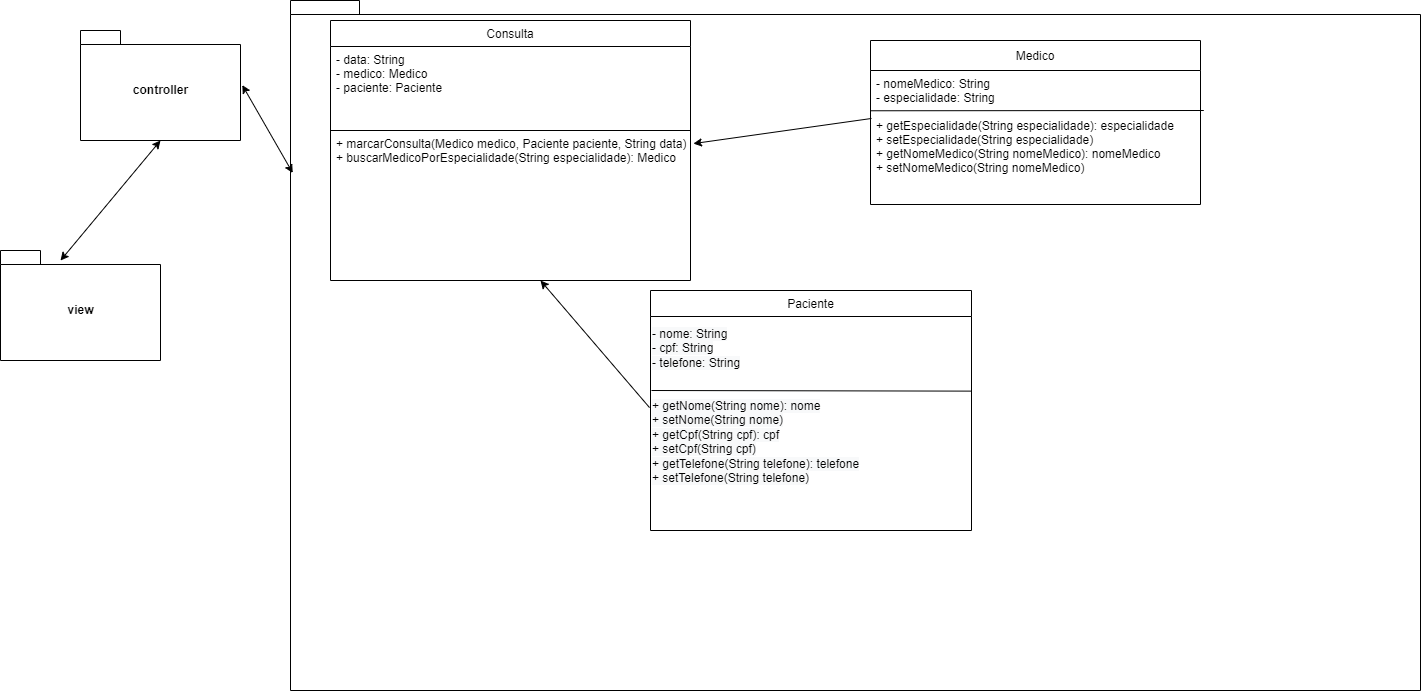

The diagram above was exported from draw.io. Its source (the exported page's mxGraphModel, read from the mxfile embedded in the PNG):
<mxGraphModel dx="1736" dy="964" grid="1" gridSize="10" guides="1" tooltips="1" connect="1" arrows="1" fold="1" page="1" pageScale="1" pageWidth="827" pageHeight="1169" math="0" shadow="0">
  <root>
    <mxCell id="WIyWlLk6GJQsqaUBKTNV-0" />
    <mxCell id="WIyWlLk6GJQsqaUBKTNV-1" parent="WIyWlLk6GJQsqaUBKTNV-0" />
    <mxCell id="zkfFHV4jXpPFQw0GAbJ--12" value="" style="endArrow=block;endSize=10;endFill=0;shadow=0;strokeWidth=1;rounded=0;edgeStyle=elbowEdgeStyle;elbow=vertical;" parent="WIyWlLk6GJQsqaUBKTNV-1" edge="1">
      <mxGeometry width="160" relative="1" as="geometry">
        <mxPoint x="280" y="203.52631578947376" as="sourcePoint" />
        <mxPoint x="280" y="203.52631578947376" as="targetPoint" />
      </mxGeometry>
    </mxCell>
    <mxCell id="zZm-UyBRKxaGodtNbKqt-0" value="view" style="shape=folder;fontStyle=1;spacingTop=10;tabWidth=40;tabHeight=14;tabPosition=left;html=1;" parent="WIyWlLk6GJQsqaUBKTNV-1" vertex="1">
      <mxGeometry x="20" y="410" width="160" height="110" as="geometry" />
    </mxCell>
    <mxCell id="zZm-UyBRKxaGodtNbKqt-1" value="controller" style="shape=folder;fontStyle=1;spacingTop=10;tabWidth=40;tabHeight=14;tabPosition=left;html=1;" parent="WIyWlLk6GJQsqaUBKTNV-1" vertex="1">
      <mxGeometry x="100" y="190" width="160" height="110" as="geometry" />
    </mxCell>
    <mxCell id="zZm-UyBRKxaGodtNbKqt-2" value="" style="shape=folder;fontStyle=1;spacingTop=10;tabWidth=40;tabHeight=14;tabPosition=left;html=1;" parent="WIyWlLk6GJQsqaUBKTNV-1" vertex="1">
      <mxGeometry x="310" y="160" width="1130" height="690" as="geometry" />
    </mxCell>
    <mxCell id="zZm-UyBRKxaGodtNbKqt-3" value="Paciente" style="swimlane;fontStyle=0;childLayout=stackLayout;horizontal=1;startSize=26;fillColor=none;horizontalStack=0;resizeParent=1;resizeParentMax=0;resizeLast=0;collapsible=1;marginBottom=0;" parent="WIyWlLk6GJQsqaUBKTNV-1" vertex="1">
      <mxGeometry x="670" y="450" width="321" height="240" as="geometry" />
    </mxCell>
    <mxCell id="zZm-UyBRKxaGodtNbKqt-7" value="Consulta" style="swimlane;fontStyle=0;childLayout=stackLayout;horizontal=1;startSize=26;fillColor=none;horizontalStack=0;resizeParent=1;resizeParentMax=0;resizeLast=0;collapsible=1;marginBottom=0;" parent="WIyWlLk6GJQsqaUBKTNV-1" vertex="1">
      <mxGeometry x="350" y="180" width="360" height="260" as="geometry" />
    </mxCell>
    <mxCell id="7vY0hvt0JXkPmpe3uGaz-8" value="" style="endArrow=none;html=1;rounded=0;" parent="zZm-UyBRKxaGodtNbKqt-7" edge="1">
      <mxGeometry relative="1" as="geometry">
        <mxPoint y="110" as="sourcePoint" />
        <mxPoint x="360" y="110" as="targetPoint" />
      </mxGeometry>
    </mxCell>
    <mxCell id="zZm-UyBRKxaGodtNbKqt-14" value="" style="endArrow=classic;startArrow=classic;html=1;rounded=0;entryX=0.5;entryY=1;entryDx=0;entryDy=0;entryPerimeter=0;exitX=0.375;exitY=0.091;exitDx=0;exitDy=0;exitPerimeter=0;" parent="WIyWlLk6GJQsqaUBKTNV-1" source="zZm-UyBRKxaGodtNbKqt-0" target="zZm-UyBRKxaGodtNbKqt-1" edge="1">
      <mxGeometry width="50" height="50" relative="1" as="geometry">
        <mxPoint x="290" y="360" as="sourcePoint" />
        <mxPoint x="340" y="310" as="targetPoint" />
        <Array as="points" />
      </mxGeometry>
    </mxCell>
    <mxCell id="zZm-UyBRKxaGodtNbKqt-15" value="" style="endArrow=classic;startArrow=classic;html=1;rounded=0;entryX=1.011;entryY=0.496;entryDx=0;entryDy=0;entryPerimeter=0;exitX=0.002;exitY=0.25;exitDx=0;exitDy=0;exitPerimeter=0;" parent="WIyWlLk6GJQsqaUBKTNV-1" source="zZm-UyBRKxaGodtNbKqt-2" target="zZm-UyBRKxaGodtNbKqt-1" edge="1">
      <mxGeometry width="50" height="50" relative="1" as="geometry">
        <mxPoint x="90" y="430.01" as="sourcePoint" />
        <mxPoint x="190" y="310" as="targetPoint" />
        <Array as="points" />
      </mxGeometry>
    </mxCell>
    <mxCell id="zZm-UyBRKxaGodtNbKqt-22" value="Medico" style="swimlane;fontStyle=0;childLayout=stackLayout;horizontal=1;startSize=30;fillColor=none;horizontalStack=0;resizeParent=1;resizeParentMax=0;resizeLast=0;collapsible=1;marginBottom=0;" parent="WIyWlLk6GJQsqaUBKTNV-1" vertex="1">
      <mxGeometry x="890" y="200" width="330" height="164" as="geometry" />
    </mxCell>
    <mxCell id="7vY0hvt0JXkPmpe3uGaz-12" value="" style="endArrow=none;html=1;rounded=0;entryX=1.01;entryY=-0.003;entryDx=0;entryDy=0;entryPerimeter=0;" parent="zZm-UyBRKxaGodtNbKqt-22" edge="1">
      <mxGeometry relative="1" as="geometry">
        <mxPoint y="70.27" as="sourcePoint" />
        <mxPoint x="333.3000000000002" y="70.00000000000001" as="targetPoint" />
      </mxGeometry>
    </mxCell>
    <mxCell id="zZm-UyBRKxaGodtNbKqt-23" value="- nomeMedico: String&#10;- especialidade: String&#10;&#10;+ getEspecialidade(String especialidade): especialidade&#10;+ setEspecialidade(String especialidade)&#10;+ getNomeMedico(String nomeMedico): nomeMedico&#10;+ setNomeMedico(String nomeMedico)&#10;" style="text;strokeColor=none;fillColor=none;align=left;verticalAlign=top;spacingLeft=4;spacingRight=4;overflow=hidden;rotatable=0;points=[[0,0.5],[1,0.5]];portConstraint=eastwest;" parent="zZm-UyBRKxaGodtNbKqt-22" vertex="1">
      <mxGeometry y="30" width="330" height="134" as="geometry" />
    </mxCell>
    <mxCell id="zZm-UyBRKxaGodtNbKqt-21" value="&lt;span style=&quot;color: rgb(0, 0, 0); font-family: Helvetica; font-size: 12px; font-style: normal; font-variant-ligatures: normal; font-variant-caps: normal; font-weight: 400; letter-spacing: normal; orphans: 2; text-align: left; text-indent: 0px; text-transform: none; widows: 2; word-spacing: 0px; -webkit-text-stroke-width: 0px; background-color: rgb(248, 249, 250); text-decoration-thickness: initial; text-decoration-style: initial; text-decoration-color: initial; float: none; display: inline !important;&quot;&gt;- nome: String&lt;br&gt;- cpf: String&lt;br&gt;- telefone: String&lt;br&gt;&lt;/span&gt;&lt;br&gt;&lt;br style=&quot;padding: 0px; margin: 0px; color: rgb(0, 0, 0); font-family: Helvetica; font-size: 12px; font-style: normal; font-variant-ligatures: normal; font-variant-caps: normal; font-weight: 400; letter-spacing: normal; orphans: 2; text-align: left; text-indent: 0px; text-transform: none; widows: 2; word-spacing: 0px; -webkit-text-stroke-width: 0px; background-color: rgb(248, 249, 250); text-decoration-thickness: initial; text-decoration-style: initial; text-decoration-color: initial;&quot;&gt;&lt;span style=&quot;color: rgb(0, 0, 0); font-family: Helvetica; font-size: 12px; font-style: normal; font-variant-ligatures: normal; font-variant-caps: normal; font-weight: 400; letter-spacing: normal; orphans: 2; text-align: left; text-indent: 0px; text-transform: none; widows: 2; word-spacing: 0px; -webkit-text-stroke-width: 0px; background-color: rgb(248, 249, 250); text-decoration-thickness: initial; text-decoration-style: initial; text-decoration-color: initial; float: none; display: inline !important;&quot;&gt;+ getNome(String nome): nome&lt;br&gt;+ setNome(String nome)&lt;br&gt;+ getCpf(String cpf): cpf&lt;br&gt;+ setCpf(String cpf)&lt;br&gt;+ getTelefone(String telefone): telefone&lt;br&gt;+ setTelefone(String telefone)&lt;br&gt;&lt;br&gt;&lt;/span&gt;" style="text;whiteSpace=wrap;html=1;" parent="WIyWlLk6GJQsqaUBKTNV-1" vertex="1">
      <mxGeometry x="670" y="480" width="321" height="214" as="geometry" />
    </mxCell>
    <mxCell id="zZm-UyBRKxaGodtNbKqt-17" value="" style="endArrow=classic;html=1;rounded=0;exitX=0.003;exitY=0.358;exitDx=0;exitDy=0;exitPerimeter=0;entryX=1.008;entryY=0.415;entryDx=0;entryDy=0;entryPerimeter=0;" parent="WIyWlLk6GJQsqaUBKTNV-1" source="zZm-UyBRKxaGodtNbKqt-23" target="zZm-UyBRKxaGodtNbKqt-8" edge="1">
      <mxGeometry width="50" height="50" relative="1" as="geometry">
        <mxPoint x="706.04" y="268.01" as="sourcePoint" />
        <mxPoint x="750" y="297" as="targetPoint" />
      </mxGeometry>
    </mxCell>
    <mxCell id="7vY0hvt0JXkPmpe3uGaz-14" value="" style="endArrow=none;html=1;rounded=0;" parent="WIyWlLk6GJQsqaUBKTNV-1" edge="1">
      <mxGeometry relative="1" as="geometry">
        <mxPoint x="671" y="550" as="sourcePoint" />
        <mxPoint x="991" y="550.62" as="targetPoint" />
      </mxGeometry>
    </mxCell>
    <mxCell id="MtH5qTBw2y7q0YjerkiB-1" value="" style="endArrow=classic;html=1;rounded=0;exitX=-0.003;exitY=0.407;exitDx=0;exitDy=0;exitPerimeter=0;" parent="WIyWlLk6GJQsqaUBKTNV-1" source="zZm-UyBRKxaGodtNbKqt-21" edge="1">
      <mxGeometry width="50" height="50" relative="1" as="geometry">
        <mxPoint x="546.04" y="410" as="sourcePoint" />
        <mxPoint x="560" y="440" as="targetPoint" />
      </mxGeometry>
    </mxCell>
    <mxCell id="zZm-UyBRKxaGodtNbKqt-8" value="- data: String&#10;- medico: Medico&#10;- paciente: Paciente&#10;&#10;&#10;&#10;+ marcarConsulta(Medico medico, Paciente paciente, String data)&#10;+ buscarMedicoPorEspecialidade(String especialidade): Medico" style="text;strokeColor=none;fillColor=none;align=left;verticalAlign=top;spacingLeft=4;spacingRight=4;overflow=hidden;rotatable=0;points=[[0,0.5],[1,0.5]];portConstraint=eastwest;rounded=1;" parent="WIyWlLk6GJQsqaUBKTNV-1" vertex="1">
      <mxGeometry x="350" y="206" width="360" height="234" as="geometry" />
    </mxCell>
  </root>
</mxGraphModel>